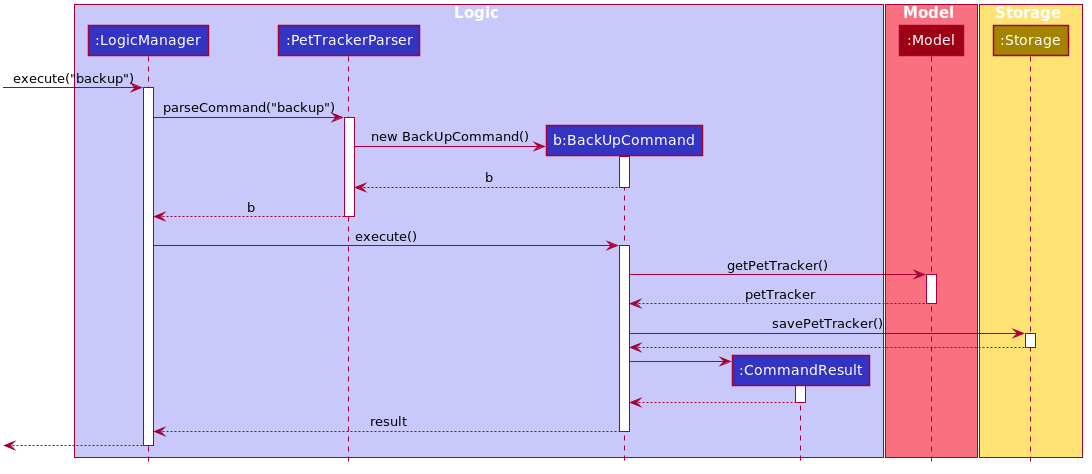

The diagram above was rendered by PlantUML. Its source (embedded in the PNG):
@startuml








skinparam BackgroundColor #FFFFFFF

skinparam Shadowing false

skinparam Class {
    FontColor #FFFFFF
    BorderThickness 1
    BorderColor #FFFFFF
    StereotypeFontColor #FFFFFF
    FontName Arial
}

skinparam Actor {
    BorderColor #000000
    Color #000000
    FontName Arial
}

skinparam Sequence {
    MessageAlign center
    BoxFontSize 15
    BoxPadding 0
    BoxFontColor #FFFFFF
    FontName Arial
}

skinparam Participant {
    FontColor #FFFFFFF
    Padding 20
}

skinparam MinClassWidth 50
skinparam ParticipantPadding 10
skinparam Shadowing false
skinparam DefaultTextAlignment center
skinparam packageStyle Rectangle

hide footbox
hide members
hide circle

box Logic #C8C8FA
participant ":LogicManager" as LogicManager #3333C4
participant ":PetTrackerParser" as PetTrackerParser #3333C4
participant "b:BackUpCommand" as BackUpCommand #3333C4
participant ":CommandResult" as CommandResult #3333C4
end box

box Model #F97181
participant ":Model" as Model #9D0012
end box

box Storage #FFE374
participant ":Storage" as Storage #A38300
end box


[-> LogicManager : execute("backup")
activate LogicManager

LogicManager -> PetTrackerParser : parseCommand("backup")
activate PetTrackerParser

create BackUpCommand
PetTrackerParser -> BackUpCommand : new BackUpCommand()
activate BackUpCommand

BackUpCommand --> PetTrackerParser : b
deactivate BackUpCommand

PetTrackerParser --> LogicManager : b
deactivate PetTrackerParser

LogicManager -> BackUpCommand : execute()
activate BackUpCommand

BackUpCommand -> Model : getPetTracker()
activate Model
Model --> BackUpCommand : petTracker
deactivate Model

BackUpCommand -> Storage : savePetTracker()
activate Storage

Storage --> BackUpCommand
deactivate Storage

create CommandResult
BackUpCommand -> CommandResult
activate CommandResult

CommandResult --> BackUpCommand
deactivate CommandResult

BackUpCommand --> LogicManager : result
deactivate BackUpCommand

[<--LogicManager
deactivate LogicManager
@enduml